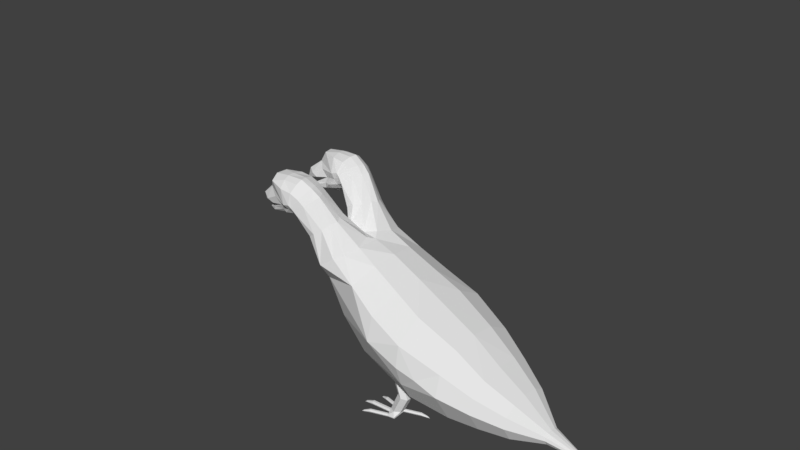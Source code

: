 # Source: pigeon_double_head4.blend  (saved by Blender 2.79.0; exported with 4.5.12 LTS)
import bpy
from mathutils import Matrix  # noqa: F401  (used for matrix-valued properties, if any)

bpy.ops.wm.read_factory_settings(use_empty=True)
scene = bpy.context.scene
scene.name = 'Scene'

# ---- collections
col_collection_1 = bpy.data.collections.new('Collection 1'); scene.collection.children.link(col_collection_1)
col_collection_2 = bpy.data.collections.new('Collection 2'); scene.collection.children.link(col_collection_2)
col_collection_2.hide_render = True
col_collection_2.hide_viewport = True

# ---- materials (node trees are filled in below, after node groups)
mat_material = bpy.data.materials.new('Material')
mat_material.alpha_threshold = 0.0
mat_material.use_transparent_shadow = False
mat_material.roughness = 0.5
mat_material.line_color = (0.0, 0.0, 0.0, 1.0)

# ---- material node trees

# ---- world
world_world = bpy.data.worlds.new('World'); scene.world = world_world
world_world.color = (0.05088, 0.05088, 0.05088)
world_world.use_sun_shadow = False
world_world.sun_shadow_jitter_overblur = 0.0
world_world.cycles.sampling_method = 'MANUAL'

# ---- meshes
me_cube_000 = bpy.data.meshes.new('Cube.000')
me_cube_000.from_pydata([(-3.221, 1.47, 4.347), (-3.175, 1.606, 4.544), (-2.501, 1.704, 4.433), (-2.893, 1.696, 4.772), (-3.334, 1.302, 4.361), (-3.011, 1.669, 4.432), (-2.86, 1.634, 4.366), (-2.708, 1.747, 4.577), (-2.917, 1.569, 4.859), (-3.239, 1.225, 4.217), (-2.923, 1.237, 4.24), (-2.566, 1.288, 4.335), (-3.117, 1.385, 4.187), (-2.922, 1.398, 4.154), (-2.566, 1.491, 4.226), (-2.86, 1.542, 4.196), (-2.812, 1.589, 4.283), (-2.545, 1.606, 4.315), (-2.727, 1.894, 4.958), (-2.259, 1.929, 4.516), (-2.401, 1.85, 5.06), (-2.36, 1.989, 4.876), (-2.188, 1.807, 4.423), (-2.325, 1.569, 4.258), (-2.362, 1.684, 4.289), (-2.028, 1.611, 4.336), (-1.741, 1.369, 3.884), (-2.1, 1.951, 4.556), (-2.026, 1.846, 5.053), (-2.066, 1.972, 4.845), (-2.021, 1.92, 4.499), (-1.775, 1.778, 4.925), (-1.868, 1.919, 4.746), (-2.094, 1.742, 4.353), (-1.729, 1.847, 4.613), (-1.602, 1.697, 4.774), (-1.907, 1.855, 4.377), (-1.314, 1.603, 4.158), (-1.217, 1.449, 4.313), (-1.478, 1.669, 4.029), (-1.289, 1.515, 3.339), (-0.9475, 1.51, 3.589), (-0.7353, 1.389, 3.71), (-1.624, 1.617, 3.933), (-2.17, 1.283, 4.327), (-1.927, 1.183, 4.14), (-3.221, 1.197, 4.493), (-3.175, 1.285, 4.716), (-2.501, 1.139, 4.736), (-2.893, 1.426, 4.917), (-3.011, 1.158, 4.706), (-2.86, 1.122, 4.64), (-2.708, 1.236, 4.852), (-3.176, 1.446, 4.63), (-2.5, 1.421, 4.584), (-3.117, 1.111, 4.334), (-2.922, 1.077, 4.327), (-2.566, 1.084, 4.444), (-2.86, 1.031, 4.47), (-2.812, 1.078, 4.557), (-2.545, 1.095, 4.589), (-2.727, 1.471, 5.185), (-2.259, 1.083, 4.97), (-2.789, 1.702, 5.108), (-2.401, 1.58, 5.204), (-2.36, 1.351, 5.218), (-2.408, 1.729, 5.157), (-2.188, 1.074, 4.816), (-2.325, 1.068, 4.527), (-2.362, 1.03, 4.64), (-2.028, 1.11, 4.604), (-1.741, 0.8674, 4.153), (-2.1, 1.105, 5.01), (-2.026, 1.576, 5.197), (-2.066, 1.334, 5.187), (-1.997, 1.733, 5.166), (-2.021, 1.074, 4.952), (-1.775, 1.508, 5.07), (-1.868, 1.281, 5.088), (-1.727, 1.656, 5.022), (-2.094, 1.051, 4.724), (-1.729, 1.209, 4.955), (-1.602, 1.427, 4.919), (-1.533, 1.575, 4.871), (-1.907, 1.009, 4.831), (-1.314, 0.9654, 4.5), (-1.217, 1.18, 4.457), (-1.136, 1.306, 4.369), (-1.478, 0.8225, 4.483), (-0.7353, 0.7111, 4.073), (-0.6249, 1.055, 3.901), (-1.624, 0.7706, 4.386), (-3.221, -0.1849, 4.762), (-3.175, -0.2119, 5.0), (-2.501, -0.3506, 4.949), (-2.893, -0.1827, 5.244), (-3.334, -0.02971, 4.695), (-3.011, -0.3198, 4.931), (-2.86, -0.3198, 4.857), (-2.708, -0.3198, 5.096), (-2.917, -0.02971, 5.26), (-3.239, -0.02971, 4.532), (-2.923, -0.02971, 4.558), (-2.566, -0.02971, 4.666), (-3.117, -0.1849, 4.581), (-2.922, -0.2119, 4.559), (-2.566, -0.2602, 4.665), (-2.86, -0.3198, 4.664), (-2.812, -0.3198, 4.763), (-2.545, -0.3198, 4.798), (-2.727, -0.2694, 5.501), (-2.259, -0.5097, 5.129), (-2.401, -0.1827, 5.57), (-2.36, -0.3916, 5.474), (-2.188, -0.4459, 4.989), (-2.325, -0.3141, 4.731), (-2.362, -0.4011, 4.813), (-2.028, -0.3141, 4.819), (-1.741, -0.3141, 4.307), (-2.1, -0.5097, 5.174), (-2.026, -0.1827, 5.562), (-2.066, -0.3916, 5.438), (-2.021, -0.5097, 5.109), (-1.775, -0.1827, 5.417), (-1.868, -0.3916, 5.326), (-2.094, -0.4216, 4.897), (-1.729, -0.3916, 5.175), (-1.602, -0.1827, 5.246), (-1.907, -0.5097, 4.971), (-1.314, -0.3916, 4.659), (-1.217, -0.1827, 4.722), (-1.478, -0.5097, 4.576), (-1.289, -0.7001, 3.896), (-0.9475, -0.5782, 4.114), (-1.624, -0.5097, 4.467), (-2.17, -0.02971, 4.656), (-1.927, -0.02971, 4.444), (-3.221, 0.1254, 4.762), (-3.175, 0.1525, 5.0), (-2.501, 0.2911, 4.949), (-2.893, 0.1232, 5.244), (-3.011, 0.2604, 4.931), (-2.86, 0.2604, 4.857), (-2.708, 0.2604, 5.096), (-3.176, -0.02971, 5.0), (-2.5, -0.02971, 4.948), (-3.117, 0.1254, 4.581), (-2.922, 0.1525, 4.559), (-2.566, 0.2008, 4.665), (-2.86, 0.2604, 4.664), (-2.812, 0.2604, 4.763), (-2.545, 0.2604, 4.798), (-2.727, 0.2099, 5.501), (-2.259, 0.4503, 5.129), (-2.789, -0.02971, 5.543), (-2.401, 0.1232, 5.57), (-2.36, 0.3322, 5.474), (-2.408, -0.02971, 5.599), (-2.188, 0.3865, 4.989), (-2.325, 0.2547, 4.731), (-2.362, 0.3416, 4.813), (-2.028, 0.2547, 4.819), (-1.741, 0.2547, 4.307), (-2.1, 0.4503, 5.174), (-2.026, 0.1232, 5.562), (-2.066, 0.3322, 5.438), (-1.997, -0.02971, 5.609), (-2.021, 0.4503, 5.109), (-1.775, 0.1232, 5.417), (-1.868, 0.3322, 5.326), (-1.727, -0.02971, 5.445), (-2.094, 0.3622, 4.897), (-1.729, 0.3322, 5.175), (-1.602, 0.1232, 5.246), (-1.533, -0.02971, 5.274), (-1.907, 0.4503, 4.971), (-1.314, 0.3322, 4.659), (-1.217, 0.1232, 4.722), (-1.136, -0.02971, 4.704), (-1.478, 0.4503, 4.576), (-0.7353, 0.3548, 4.163), (-1.624, 0.4503, 4.467), (-1.374, 0.5545, 4.204), (-1.453, 0.5474, 4.175), (-1.44, 0.5117, 4.033), (-1.395, 0.4776, 3.897), (-0.9728, 0.5279, 4.098), (1.696, -1.393, 2.356), (-1.725, -0.02971, 3.902), (-1.762, 0.2883, 3.14), (-1.311, -0.5028, 3.372), (0.4225, -1.041, 3.392), (0.6063, -0.3086, 3.555), (0.4342, -1.345, 2.879), (-0.8466, -0.745, 2.605), (-0.1495, -0.9945, 2.008), (1.244, -1.216, 3.041), (1.244, -0.4542, 3.249), (1.244, -1.377, 1.995), (1.244, -1.21, 1.454), (2.212, -1.114, 2.552), (2.212, -0.4722, 2.727), (2.212, 0.167, 2.657), (2.212, -1.38, 2.092), (2.212, -1.109, 1.214), (2.925, -0.9903, 2.1), (2.925, -0.5295, 2.226), (2.925, -1.182, 1.77), (2.925, -0.9868, 1.14), (3.606, -0.7842, 1.019), (3.606, -0.9206, 1.46), (3.606, -0.464, 1.78), (3.606, -0.7867, 1.692), (1.244, -1.427, 2.551), (4.319, -0.439, 1.156), (4.319, -0.3338, 1.185), (4.319, -0.4826, 1.08), (4.319, -0.4382, 0.9367), (5.13, -0.3404, 0.8521), (5.13, -0.3141, 0.8593), (5.13, -0.3513, 0.8333), (5.13, -0.3402, 0.7974), (1.696, 1.4, 1.655), (-1.725, 0.9269, 3.662), (1.244, -0.3334, 0.6639), (-0.3479, -0.1774, 1.285), (-1.404, 0.04674, 2.178), (-1.311, 1.095, 2.97), (0.4225, 1.579, 2.734), (0.6063, 1.011, 3.224), (0.6664, 0.372, 3.473), (0.4342, 1.604, 2.139), (-0.8466, 0.9462, 2.18), (-0.1495, 0.884, 1.536), (1.244, 1.567, 2.342), (1.244, 0.9945, 2.885), (1.244, 0.2954, 3.168), (1.244, 1.215, 1.344), (1.244, 0.8123, 0.9459), (2.212, -0.3629, 0.5467), (2.212, 1.246, 1.959), (2.212, 0.7637, 2.417), (2.212, 1.264, 1.428), (2.212, 0.6101, 0.7824), (2.925, -0.3412, 0.6331), (2.925, 0.9242, 1.62), (2.925, 0.5776, 1.948), (2.925, 0.03936, 2.148), (2.925, 0.9367, 1.238), (2.925, 0.4673, 0.7749), (3.606, 0.2317, 0.7641), (3.606, 0.5604, 1.089), (3.606, -0.06682, 1.726), (3.606, 0.309, 1.586), (3.606, 0.5516, 1.356), (3.606, -0.3333, 0.6646), (1.244, 1.522, 1.81), (4.319, -0.2938, 0.8218), (4.319, -0.008008, 1.048), (4.319, -0.08707, 1.123), (4.319, -0.207, 1.167), (4.319, -0.005153, 0.9606), (4.319, -0.1122, 0.8549), (5.13, -0.3069, 0.7694), (5.13, -0.2384, 0.8265), (5.13, -0.2582, 0.8452), (5.13, -0.2853, 0.8557), (5.13, -0.2377, 0.8048), (5.13, -0.2644, 0.7784), (0.8045, -1.09, 1.021), (0.5943, -0.9295, 1.658), (0.9437, -1.017, 0.9701), (0.7358, -0.845, 1.656), (0.9437, -0.8574, 0.93), (0.7358, -0.6852, 1.616), (0.8045, -0.7698, 0.9405), (0.5943, -0.6098, 1.578), (0.6653, -0.8421, 0.9912), (0.4528, -0.6943, 1.58), (0.6653, -1.002, 1.031), (0.4528, -0.8541, 1.62), (0.6005, -1.201, 0.5767), (0.743, -1.119, 0.5632), (0.743, -0.9596, 0.5231), (0.6005, -0.8814, 0.4964), (0.4579, -0.9629, 0.5098), (0.4579, -1.123, 0.55), (0.4107, -1.129, 0.3994), (0.4122, -1.115, 0.3479), (0.4122, -1.063, 0.3348), (0.4107, -1.026, 0.3733), (0.4093, -1.04, 0.4248), (0.4093, -1.092, 0.4378), (-0.1531, -1.135, 0.3757), (-0.1516, -1.121, 0.3242), (-0.1516, -1.069, 0.3111), (-0.1531, -1.031, 0.3496), (-0.1545, -1.046, 0.401), (-0.1545, -1.098, 0.4141), (-0.3474, -1.123, 0.3149), (-0.3358, -1.115, 0.2917), (-0.3358, -1.089, 0.2851), (-0.3474, -1.071, 0.3016), (-0.3591, -1.079, 0.3248), (-0.3591, -1.105, 0.3314), (-0.4208, -1.106, 0.2746), (0.6475, -0.857, 0.3582), (-0.003566, -1.357, 0.4794), (1.25, -1.44, 0.4484), (1.21, -1.404, 0.4826), (1.203, -1.422, 0.4873), (1.191, -1.432, 0.4737), (1.186, -1.423, 0.4554), (1.194, -1.405, 0.4507), (1.206, -1.395, 0.4643), (1.069, -1.323, 0.5269), (1.054, -1.36, 0.5361), (1.045, -1.386, 0.5063), (1.052, -1.376, 0.4672), (1.067, -1.339, 0.458), (1.076, -1.313, 0.4878), (0.6695, -1.163, 0.5059), (0.6543, -1.2, 0.5152), (0.6457, -1.226, 0.4854), (0.6522, -1.216, 0.4463), (0.6675, -1.179, 0.4371), (0.6761, -1.153, 0.4669), (-0.2081, -1.46, 0.3896), (-0.1623, -1.426, 0.4276), (-0.1565, -1.447, 0.4328), (-0.1444, -1.459, 0.4186), (-0.1381, -1.45, 0.3991), (-0.1439, -1.429, 0.3939), (-0.156, -1.417, 0.4081), (0.007913, -1.398, 0.4897), (0.0148, -1.427, 0.458), (0.01021, -1.416, 0.416), (-0.001272, -1.375, 0.4057), (-0.008159, -1.345, 0.4374), (0.4532, -1.276, 0.4797), (0.4601, -1.305, 0.448), (0.4555, -1.294, 0.4059), (0.444, -1.253, 0.3956), (0.4371, -1.223, 0.4274), (0.4418, -1.233, 0.4674), (-0.003566, -0.8021, 0.3401), (-0.2081, -0.7535, 0.2122), (-0.1623, -0.7658, 0.2618), (-0.1565, -0.745, 0.2566), (-0.1444, -0.7411, 0.2383), (-0.1381, -0.758, 0.2253), (-0.1439, -0.7788, 0.2305), (-0.156, -0.7827, 0.2488), (0.007913, -0.7611, 0.3298), (0.0148, -0.7501, 0.2879), (0.01021, -0.7802, 0.2563), (-0.001272, -0.8212, 0.2666), (-0.008159, -0.8321, 0.3085), (0.4532, -0.8734, 0.3786), (0.4601, -0.8624, 0.3367), (0.4555, -0.8925, 0.3052), (0.444, -0.9335, 0.3155), (0.4371, -0.9445, 0.3573), (0.4418, -0.917, 0.3881), (0.6451, -0.887, 0.3296), (0.8045, 0.1892, 0.6997), (0.5943, 0.3492, 1.337), (0.9437, 0.2615, 0.649), (0.7358, 0.4337, 1.335), (0.9437, 0.4213, 0.6089), (0.7358, 0.5936, 1.295), (0.8045, 0.5089, 0.6194), (0.5943, 0.669, 1.257), (0.6653, 0.4367, 0.6701), (0.4528, 0.5845, 1.259), (0.6653, 0.2768, 0.7102), (0.4528, 0.4246, 1.299), (0.6005, 0.07768, 0.2556), (0.743, 0.1593, 0.2421), (0.743, 0.3191, 0.202), (0.6005, 0.3974, 0.1753), (0.4579, 0.3158, 0.1887), (0.4579, 0.1559, 0.2289), (0.4107, 0.1493, 0.07823), (0.4122, 0.164, 0.02675), (0.4122, 0.2159, 0.01371), (0.4107, 0.2532, 0.05215), (0.4093, 0.2385, 0.1036), (0.4093, 0.1866, 0.1167), (-0.1531, 0.1434, 0.05452), (-0.1516, 0.1581, 0.003045), (-0.1516, 0.21, -0.009998), (-0.1531, 0.2473, 0.02844), (-0.1545, 0.2326, 0.07992), (-0.1545, 0.1806, 0.09296), (-0.3474, 0.1553, -0.00627), (-0.3358, 0.1635, -0.02942), (-0.3358, 0.1899, -0.03604), (-0.3474, 0.208, -0.01951), (-0.3591, 0.1998, 0.00364), (-0.3591, 0.1735, 0.01026), (-0.4208, 0.1732, -0.04652), (0.6475, 0.4217, 0.03712), (-0.003566, -0.07822, 0.1583), (1.25, -0.1614, 0.1272), (1.21, -0.1248, 0.1615), (1.203, -0.1435, 0.1661), (1.191, -0.1534, 0.1525), (1.186, -0.1446, 0.1342), (1.194, -0.126, 0.1295), (1.206, -0.116, 0.1432), (1.069, -0.04411, 0.2057), (1.054, -0.08092, 0.215), (1.045, -0.1075, 0.1852), (1.052, -0.09736, 0.1461), (1.067, -0.06055, 0.1369), (1.076, -0.03392, 0.1667), (0.6695, 0.1158, 0.1848), (0.6543, 0.07895, 0.1941), (0.6457, 0.05233, 0.1643), (0.6522, 0.06251, 0.1252), (0.6675, 0.09932, 0.116), (0.6761, 0.126, 0.1458), (-0.2081, -0.1814, 0.06852), (-0.1623, -0.1472, 0.1064), (-0.1565, -0.168, 0.1117), (-0.1444, -0.1801, 0.09744), (-0.1381, -0.1713, 0.07798), (-0.1439, -0.1505, 0.07275), (-0.156, -0.1384, 0.08698), (0.007913, -0.1192, 0.1686), (0.0148, -0.1487, 0.1369), (0.01021, -0.1371, 0.09484), (-0.001272, -0.09609, 0.08454), (-0.008159, -0.06665, 0.1163), (0.4532, 0.00285, 0.1585), (0.4601, -0.0266, 0.1268), (0.4555, -0.01503, 0.0848), (0.444, 0.026, 0.0745), (0.4371, 0.05545, 0.1062), (0.4418, 0.04576, 0.1463), (-0.003566, 0.4767, 0.01893), (-0.2081, 0.5252, -0.1089), (-0.1623, 0.5129, -0.05934), (-0.1565, 0.5338, -0.06457), (-0.1444, 0.5377, -0.08281), (-0.1381, 0.5208, -0.09583), (-0.1439, 0.4999, -0.0906), (-0.156, 0.496, -0.07236), (0.007913, 0.5177, 0.008629), (0.0148, 0.5286, -0.03324), (0.01021, 0.4986, -0.06481), (-0.001272, 0.4576, -0.0545), (-0.008159, 0.4466, -0.01264), (0.4532, 0.4053, 0.05747), (0.4601, 0.4163, 0.0156), (0.4555, 0.3862, -0.01597), (0.444, 0.3452, -0.005665), (0.4371, 0.3343, 0.0362), (0.4418, 0.3617, 0.06694), (0.6451, 0.3918, 0.008494), (-0.2821, -0.7932, 3.764), (-0.1188, -0.1419, 3.909), (-0.2821, 1.536, 3.179), (-0.1188, 1.031, 3.614), (-0.06538, 0.4632, 3.836), (-0.7353, -0.4142, 4.163), (-0.6249, -0.02971, 4.173), (-0.6231, 0.5145, 4.04)], [], [(4, 0, 1, 53), (4, 54, 2, 6, 0), (1, 3, 8, 53), (1, 0, 5), (3, 1, 5), (5, 0, 6), (5, 7, 3), (6, 7, 5), (2, 7, 6), (9, 10, 13, 12), (9, 12, 16, 2, 54), (13, 10, 11, 14), (13, 15, 12), (14, 15, 13), (15, 16, 12), (15, 14, 17), (16, 15, 17), (2, 16, 17), (3, 7, 19, 18), (8, 3, 18, 63), (63, 18, 20, 66), (20, 18, 21), (18, 19, 21), (7, 2, 19), (14, 23, 24, 17), (17, 24, 22, 2), (21, 19, 27, 29), (66, 20, 28, 75), (20, 21, 29, 28), (29, 27, 30, 32), (75, 28, 31, 79), (28, 29, 32, 31), (19, 2, 22), (27, 19, 22), (30, 27, 22), (24, 33, 22), (24, 23, 33), (25, 33, 23), (22, 33, 30), (32, 30, 34), (35, 31, 32, 34), (79, 31, 35, 83), (33, 36, 30), (34, 30, 36), (34, 36, 39, 37), (83, 35, 38, 87), (35, 34, 37, 38), (38, 37, 41, 42), (87, 38, 42, 90), (37, 39, 40, 41), (39, 36, 43), (33, 25, 36), (26, 36, 25), (36, 26, 43), (11, 44, 14), (14, 44, 23), (25, 23, 44), (44, 45, 25), (25, 45, 26), (45, 223, 26), (40, 39, 43), (43, 26, 40), (26, 223, 40), (4, 53, 47, 46), (4, 46, 51, 48, 54), (47, 53, 8, 49), (47, 50, 46), (49, 50, 47), (50, 51, 46), (50, 49, 52), (51, 50, 52), (48, 51, 52), (9, 55, 56, 10), (9, 54, 48, 59, 55), (56, 57, 11, 10), (56, 55, 58), (57, 56, 58), (58, 55, 59), (58, 60, 57), (59, 60, 58), (48, 60, 59), (49, 61, 62, 52), (8, 63, 61, 49), (63, 66, 64, 61), (64, 65, 61), (61, 65, 62), (52, 62, 48), (57, 60, 69, 68), (60, 48, 67, 69), (65, 74, 72, 62), (66, 75, 73, 64), (64, 73, 74, 65), (74, 78, 76, 72), (75, 79, 77, 73), (73, 77, 78, 74), (62, 67, 48), (72, 67, 62), (76, 67, 72), (69, 67, 80), (69, 80, 68), (70, 68, 80), (67, 76, 80), (78, 81, 76), (82, 81, 78, 77), (79, 83, 82, 77), (80, 76, 84), (81, 84, 76), (81, 85, 88, 84), (83, 87, 86, 82), (82, 86, 85, 81), (86, 89, 186, 85), (87, 90, 89, 86), (85, 186, 182, 88), (88, 91, 84), (80, 84, 70), (71, 70, 84), (84, 91, 71), (11, 57, 44), (57, 68, 44), (70, 44, 68), (44, 70, 45), (70, 71, 45), (45, 71, 223), (91, 183, 184, 71), (71, 184, 185, 223), (96, 92, 93, 144), (96, 145, 94, 98, 92), (93, 95, 100, 144), (93, 92, 97), (95, 93, 97), (97, 92, 98), (97, 99, 95), (98, 99, 97), (94, 99, 98), (101, 102, 105, 104), (101, 104, 108, 94, 145), (105, 102, 103, 106), (105, 107, 104), (106, 107, 105), (107, 108, 104), (107, 106, 109), (108, 107, 109), (94, 108, 109), (95, 99, 111, 110), (100, 95, 110, 154), (154, 110, 112, 157), (112, 110, 113), (110, 111, 113), (99, 94, 111), (106, 115, 116, 109), (109, 116, 114, 94), (113, 111, 119, 121), (157, 112, 120, 166), (112, 113, 121, 120), (121, 119, 122, 124), (166, 120, 123, 170), (120, 121, 124, 123), (111, 94, 114), (119, 111, 114), (122, 119, 114), (116, 125, 114), (116, 115, 125), (117, 125, 115), (114, 125, 122), (124, 122, 126), (127, 123, 124, 126), (170, 123, 127, 174), (125, 128, 122), (126, 122, 128), (126, 128, 131, 129), (174, 127, 130, 178), (127, 126, 129, 130), (130, 129, 133, 466), (178, 130, 466, 467), (129, 131, 132, 133), (131, 128, 134), (125, 117, 128), (118, 128, 117), (128, 118, 134), (103, 135, 106), (106, 135, 115), (117, 115, 135), (135, 136, 117), (117, 136, 118), (136, 188, 118), (132, 131, 134), (134, 118, 132), (118, 188, 132), (96, 144, 138, 137), (96, 137, 142, 139, 145), (138, 144, 100, 140), (138, 141, 137), (140, 141, 138), (141, 142, 137), (141, 140, 143), (142, 141, 143), (139, 142, 143), (101, 146, 147, 102), (101, 145, 139, 150, 146), (147, 148, 103, 102), (147, 146, 149), (148, 147, 149), (149, 146, 150), (149, 151, 148), (150, 151, 149), (139, 151, 150), (140, 152, 153, 143), (100, 154, 152, 140), (154, 157, 155, 152), (155, 156, 152), (152, 156, 153), (143, 153, 139), (148, 151, 160, 159), (151, 139, 158, 160), (156, 165, 163, 153), (157, 166, 164, 155), (155, 164, 165, 156), (165, 169, 167, 163), (166, 170, 168, 164), (164, 168, 169, 165), (153, 158, 139), (163, 158, 153), (167, 158, 163), (160, 158, 171), (160, 171, 159), (161, 159, 171), (158, 167, 171), (169, 172, 167), (173, 172, 169, 168), (170, 174, 173, 168), (171, 167, 175), (172, 175, 167), (172, 176, 179, 175), (174, 178, 177, 173), (173, 177, 176, 172), (177, 180, 186, 176), (178, 467, 180, 177), (176, 186, 182, 179), (179, 181, 175), (171, 175, 161), (162, 161, 175), (175, 181, 162), (103, 148, 135), (148, 159, 135), (161, 135, 159), (135, 161, 136), (161, 162, 136), (136, 162, 188), (181, 183, 184, 162), (162, 184, 185, 188), (182, 183, 91, 88), (182, 183, 181, 179), (189, 188, 185), (189, 190, 188), (189, 226, 190), (226, 194, 190), (193, 190, 194), (226, 225, 194), (194, 195, 193), (225, 195, 194), (191, 193, 196), (192, 191, 196, 197), (225, 224, 199, 195), (230, 192, 197, 236), (195, 198, 193), (198, 199, 203), (197, 196, 200, 201), (224, 239, 204, 199), (236, 197, 201, 202), (203, 204, 208, 207), (200, 203, 207, 205), (201, 200, 205, 206), (239, 244, 208, 204), (202, 201, 206, 247), (205, 207, 210, 212), (244, 255, 209, 208), (206, 205, 212, 211), (247, 206, 211, 252), (207, 208, 209, 210), (198, 195, 199), (203, 199, 204), (213, 193, 198), (196, 193, 213), (200, 196, 187), (198, 203, 187), (200, 187, 203), (196, 213, 187), (198, 187, 213), (212, 210, 216, 214), (255, 257, 217, 209), (211, 212, 214, 215), (210, 209, 217, 216), (252, 211, 215, 260), (257, 263, 221, 217), (214, 216, 220, 218), (260, 215, 219, 266), (216, 217, 221, 220), (215, 214, 218, 219), (221, 263, 266, 219, 218, 220), (189, 185, 223), (189, 223, 227), (189, 227, 226), (226, 227, 232), (231, 232, 227), (226, 232, 225), (232, 231, 233), (225, 232, 233), (228, 234, 231), (229, 235, 234, 228), (225, 233, 238, 224), (230, 236, 235, 229), (233, 231, 237), (237, 242, 238), (235, 241, 240, 234), (224, 238, 243, 239), (236, 202, 241, 235), (242, 248, 249, 243), (240, 245, 248, 242), (241, 246, 245, 240), (239, 243, 249, 244), (202, 247, 246, 241), (245, 254, 251, 248), (244, 249, 250, 255), (246, 253, 254, 245), (247, 252, 253, 246), (248, 251, 250, 249), (237, 238, 233), (242, 243, 238), (256, 237, 231), (234, 256, 231), (240, 222, 234), (237, 222, 242), (240, 242, 222), (234, 222, 256), (237, 256, 222), (254, 258, 261, 251), (255, 250, 262, 257), (253, 259, 258, 254), (251, 261, 262, 250), (252, 260, 259, 253), (257, 262, 268, 263), (258, 264, 267, 261), (260, 266, 265, 259), (261, 267, 268, 262), (259, 265, 264, 258), (268, 267, 264, 265, 266, 263), (269, 271, 272, 270), (271, 273, 274, 272), (273, 275, 276, 274), (275, 277, 278, 276), (272, 274, 276, 278, 280, 270), (277, 279, 280, 278), (279, 269, 270, 280), (273, 283, 284, 275), (281, 282, 283, 284, 285, 286), (279, 286, 281, 269), (275, 284, 285, 277), (271, 282, 283, 273), (277, 285, 286, 279), (269, 281, 282, 271), (287, 292, 291, 290, 289, 288), (297, 303, 304, 298), (291, 297, 298, 292), (289, 295, 296, 290), (287, 293, 294, 288), (292, 298, 293, 287), (290, 296, 297, 291), (288, 294, 295, 289), (302, 305, 303), (295, 301, 302, 296), (293, 299, 300, 294), (298, 304, 299, 293), (296, 302, 303, 297), (294, 300, 301, 295), (300, 305, 301), (303, 305, 304), (301, 305, 302), (299, 305, 300), (304, 305, 299), (352, 346, 351), (357, 352, 351, 356), (285, 290, 291), (320, 314, 313, 319), (310, 308, 309), (314, 308, 313), (312, 308, 311), (309, 308, 314), (321, 315, 320, 326), (317, 311, 310, 316), (313, 308, 312), (315, 309, 314, 320), (319, 313, 312, 318), (324, 318, 317, 323), (325, 319, 318, 324), (326, 320, 319, 325), (323, 317, 316, 322), (318, 312, 311, 317), (311, 308, 310), (316, 310, 309, 315), (338, 337, 332, 333), (329, 328, 327), (333, 332, 327), (322, 316, 315, 321), (350, 346, 349), (331, 330, 327), (328, 333, 327), (343, 342, 337, 338), (335, 334, 329, 330), (332, 331, 327), (307, 338, 333, 328), (337, 336, 331, 332), (334, 307, 328, 329), (342, 341, 336, 337), (341, 340, 335, 336), (340, 339, 334, 335), (336, 335, 330, 331), (330, 329, 327), (339, 344, 307, 334), (343, 338, 307, 344), (348, 346, 347), (283, 282, 306), (286, 285, 291), (286, 291, 292), (292, 287, 286), (344, 286, 343), (343, 286, 287), (347, 346, 352), (362, 357, 356, 361), (354, 349, 348, 353), (351, 346, 350), (345, 347, 352, 357), (356, 351, 350, 355), (353, 348, 347, 345), (361, 356, 355, 360), (360, 355, 354, 359), (359, 354, 353, 358), (355, 350, 349, 354), (349, 346, 348), (358, 353, 345, 363), (362, 363, 345, 357), (285, 362, 290), (362, 285, 363), (358, 363, 284), (363, 285, 284), (286, 344, 281), (344, 339, 281), (358, 284, 359), (339, 340, 281), (340, 341, 281), (306, 284, 283), (284, 306, 359), (306, 360, 359), (343, 287, 342), (322, 321, 281), (321, 282, 281), (306, 282, 321), (321, 326, 306), (322, 281, 323), (281, 341, 323), (360, 306, 364), (306, 326, 364), (325, 364, 326), (323, 341, 324), (341, 342, 324), (287, 324, 342), (287, 288, 324), (324, 288, 325), (288, 289, 325), (362, 361, 290), (290, 361, 289), (325, 289, 361), (360, 364, 361), (364, 325, 361), (365, 367, 368, 366), (367, 369, 370, 368), (369, 371, 372, 370), (371, 373, 374, 372), (368, 370, 372, 374, 376, 366), (373, 375, 376, 374), (375, 365, 366, 376), (369, 379, 380, 371), (377, 378, 379, 380, 381, 382), (375, 382, 377, 365), (371, 380, 381, 373), (367, 378, 379, 369), (373, 381, 382, 375), (365, 377, 378, 367), (383, 388, 387, 386, 385, 384), (393, 399, 400, 394), (387, 393, 394, 388), (385, 391, 392, 386), (383, 389, 390, 384), (388, 394, 389, 383), (386, 392, 393, 387), (384, 390, 391, 385), (398, 401, 399), (391, 397, 398, 392), (389, 395, 396, 390), (394, 400, 395, 389), (392, 398, 399, 393), (390, 396, 397, 391), (396, 401, 397), (399, 401, 400), (397, 401, 398), (395, 401, 396), (400, 401, 395), (448, 442, 447), (453, 448, 447, 452), (381, 386, 387), (416, 410, 409, 415), (406, 404, 405), (410, 404, 409), (408, 404, 407), (405, 404, 410), (417, 411, 416, 422), (413, 407, 406, 412), (409, 404, 408), (411, 405, 410, 416), (415, 409, 408, 414), (420, 414, 413, 419), (421, 415, 414, 420), (422, 416, 415, 421), (419, 413, 412, 418), (414, 408, 407, 413), (407, 404, 406), (412, 406, 405, 411), (434, 433, 428, 429), (425, 424, 423), (429, 428, 423), (418, 412, 411, 417), (446, 442, 445), (427, 426, 423), (424, 429, 423), (439, 438, 433, 434), (431, 430, 425, 426), (428, 427, 423), (403, 434, 429, 424), (433, 432, 427, 428), (430, 403, 424, 425), (438, 437, 432, 433), (437, 436, 431, 432), (436, 435, 430, 431), (432, 431, 426, 427), (426, 425, 423), (435, 440, 403, 430), (439, 434, 403, 440), (444, 442, 443), (379, 378, 402), (382, 381, 387), (382, 387, 388), (388, 383, 382), (440, 382, 439), (439, 382, 383), (443, 442, 448), (458, 453, 452, 457), (450, 445, 444, 449), (447, 442, 446), (441, 443, 448, 453), (452, 447, 446, 451), (449, 444, 443, 441), (457, 452, 451, 456), (456, 451, 450, 455), (455, 450, 449, 454), (451, 446, 445, 450), (445, 442, 444), (454, 449, 441, 459), (458, 459, 441, 453), (381, 458, 386), (458, 381, 459), (454, 459, 380), (459, 381, 380), (382, 440, 377), (440, 435, 377), (454, 380, 455), (435, 436, 377), (436, 437, 377), (402, 380, 379), (380, 402, 455), (402, 456, 455), (439, 383, 438), (418, 417, 377), (417, 378, 377), (402, 378, 417), (417, 422, 402), (418, 377, 419), (377, 437, 419), (456, 402, 460), (402, 422, 460), (421, 460, 422), (419, 437, 420), (437, 438, 420), (383, 420, 438), (383, 384, 420), (420, 384, 421), (384, 385, 421), (458, 457, 386), (386, 457, 385), (421, 385, 457), (456, 460, 457), (460, 421, 457), (192, 230, 465, 462), (229, 228, 463, 464), (191, 192, 462, 461), (230, 229, 464, 465), (462, 465, 468, 467), (464, 463, 42, 90), (465, 464, 90, 468), (461, 462, 467, 466), (180, 467, 468), (90, 89, 468), (186, 468, 89), (180, 468, 186), (231, 463, 228), (191, 461, 193), (193, 461, 190), (231, 227, 463), (461, 466, 133), (133, 132, 461), (190, 461, 132), (223, 40, 227), (132, 188, 190), (42, 41, 463), (41, 40, 463), (40, 227, 463)])
me_cube_000.materials.append(mat_material)
me_cube_000.use_remesh_preserve_volume = False
me_cube_000.use_remesh_preserve_attributes = False
me_cube_000.use_mirror_vertex_groups = False
me_cube_000.update()
me_cube_001 = bpy.data.meshes.new('Cube.001')
me_cube_001.from_pydata([(-3.221, 0.2478, 4.653), (-3.175, 0.3841, 4.851), (-2.501, 0.4822, 4.74), (-2.893, 0.4734, 5.079), (-3.334, 0.07958, 4.668), (-3.011, 0.4468, 4.739), (-2.86, 0.4114, 4.673), (-2.708, 0.5247, 4.884), (-2.917, 0.3464, 5.166), (-3.239, 0.002381, 4.524), (-2.923, 0.0146, 4.547), (-2.566, 0.06552, 4.642), (-3.117, 0.1624, 4.494), (-2.922, 0.1755, 4.461), (-2.566, 0.2685, 4.533), (-2.86, 0.3203, 4.503), (-2.812, 0.367, 4.59), (-2.545, 0.3838, 4.622), (-2.727, 0.6715, 5.265), (-2.259, 0.7073, 4.823), (-2.401, 0.6277, 5.367), (-2.36, 0.7664, 5.183), (-2.188, 0.5851, 4.73), (-2.325, 0.3472, 4.565), (-2.362, 0.4622, 4.596), (-2.028, 0.3887, 4.643), (-1.741, 0.1465, 4.191), (-2.1, 0.7289, 4.863), (-2.026, 0.6239, 5.36), (-2.066, 0.7495, 5.152), (-2.021, 0.698, 4.806), (-1.775, 0.5554, 5.232), (-1.868, 0.6966, 5.053), (-2.094, 0.52, 4.66), (-1.729, 0.6252, 4.92), (-1.602, 0.4747, 5.081), (-1.907, 0.6329, 4.684), (-1.314, 0.3811, 4.465), (-1.217, 0.2271, 4.62), (-1.478, 0.4464, 4.336), (-1.289, 0.2926, 3.646), (-0.9475, 0.2882, 3.896), (-0.7353, 0.1667, 4.017), (-1.624, 0.3946, 4.24), (-2.17, 0.06115, 4.634), (-1.927, -0.03912, 4.447), (-3.221, -0.02566, 4.8), (-3.175, 0.063, 5.023), (-2.501, -0.08339, 5.043), (-2.893, 0.2038, 5.223), (-3.011, -0.06464, 5.013), (-2.86, -0.09995, 4.947), (-2.708, 0.01333, 5.158), (-3.176, 0.2236, 4.937), (-2.5, 0.1991, 4.891), (-3.117, -0.1111, 4.641), (-2.922, -0.1456, 4.633), (-2.566, -0.1378, 4.75), (-2.86, -0.1911, 4.777), (-2.812, -0.1444, 4.864), (-2.545, -0.1276, 4.896), (-2.727, 0.2491, 5.491), (-2.259, -0.1389, 5.277), (-2.789, 0.4799, 5.415), (-2.401, 0.3581, 5.511), (-2.36, 0.1285, 5.525), (-2.408, 0.5064, 5.464), (-2.188, -0.1485, 5.123), (-2.325, -0.1541, 4.834), (-2.362, -0.1924, 4.947), (-2.028, -0.1127, 4.911), (-1.741, -0.3548, 4.46), (-1.725, -0.2952, 3.969), (-2.1, -0.1172, 5.317), (-2.026, 0.3542, 5.504), (-2.066, 0.1116, 5.494), (-1.997, 0.5111, 5.473), (-2.021, -0.1481, 5.259), (-1.775, 0.2858, 5.376), (-1.868, 0.05874, 5.395), (-1.727, 0.4337, 5.329), (-2.094, -0.1708, 5.031), (-1.729, -0.01274, 5.262), (-1.602, 0.2051, 5.226), (-1.533, 0.353, 5.178), (-1.907, -0.2133, 5.138), (-1.314, -0.2568, 4.807), (-1.217, -0.0425, 4.764), (-1.136, 0.08359, 4.676), (-1.478, -0.3997, 4.79), (-1.289, -0.8892, 4.28), (-0.9475, -0.6787, 4.414), (-0.7353, -0.5111, 4.38), (-0.6249, -0.1671, 4.208), (-1.624, -0.4516, 4.693)], [], [(4, 0, 1, 53), (4, 54, 2, 6, 0), (1, 3, 8, 53), (1, 0, 5), (3, 1, 5), (5, 0, 6), (5, 7, 3), (6, 7, 5), (2, 7, 6), (9, 10, 13, 12), (9, 12, 16, 2, 54), (13, 10, 11, 14), (13, 15, 12), (14, 15, 13), (15, 16, 12), (15, 14, 17), (16, 15, 17), (2, 16, 17), (3, 7, 19, 18), (8, 3, 18, 63), (63, 18, 20, 66), (20, 18, 21), (18, 19, 21), (7, 2, 19), (14, 23, 24, 17), (17, 24, 22, 2), (21, 19, 27, 29), (66, 20, 28, 76), (20, 21, 29, 28), (29, 27, 30, 32), (76, 28, 31, 80), (28, 29, 32, 31), (19, 2, 22), (27, 19, 22), (30, 27, 22), (24, 33, 22), (24, 23, 33), (25, 33, 23), (22, 33, 30), (32, 30, 34), (35, 31, 32, 34), (80, 31, 35, 84), (33, 36, 30), (34, 30, 36), (34, 36, 39, 37), (84, 35, 38, 88), (35, 34, 37, 38), (38, 37, 41, 42), (88, 38, 42, 93), (37, 39, 40, 41), (39, 36, 43), (33, 25, 36), (26, 36, 25), (36, 26, 43), (11, 44, 14), (14, 44, 23), (25, 23, 44), (44, 45, 25), (25, 45, 26), (45, 72, 26), (40, 39, 43), (43, 26, 40), (26, 72, 40), (4, 53, 47, 46), (4, 46, 51, 48, 54), (47, 53, 8, 49), (47, 50, 46), (49, 50, 47), (50, 51, 46), (50, 49, 52), (51, 50, 52), (48, 51, 52), (9, 55, 56, 10), (9, 54, 48, 59, 55), (56, 57, 11, 10), (56, 55, 58), (57, 56, 58), (58, 55, 59), (58, 60, 57), (59, 60, 58), (48, 60, 59), (49, 61, 62, 52), (8, 63, 61, 49), (63, 66, 64, 61), (64, 65, 61), (61, 65, 62), (52, 62, 48), (57, 60, 69, 68), (60, 48, 67, 69), (65, 75, 73, 62), (66, 76, 74, 64), (64, 74, 75, 65), (75, 79, 77, 73), (76, 80, 78, 74), (74, 78, 79, 75), (62, 67, 48), (73, 67, 62), (77, 67, 73), (69, 67, 81), (69, 81, 68), (70, 68, 81), (67, 77, 81), (79, 82, 77), (83, 82, 79, 78), (80, 84, 83, 78), (81, 77, 85), (82, 85, 77), (82, 86, 89, 85), (84, 88, 87, 83), (83, 87, 86, 82), (87, 92, 91, 86), (88, 93, 92, 87), (86, 91, 90, 89), (89, 94, 85), (81, 85, 70), (71, 70, 85), (85, 94, 71), (11, 57, 44), (57, 68, 44), (70, 44, 68), (44, 70, 45), (70, 71, 45), (45, 71, 72), (90, 94, 89), (94, 90, 71), (71, 90, 72)])
me_cube_001.materials.append(mat_material)
me_cube_001.use_remesh_preserve_volume = False
me_cube_001.use_remesh_preserve_attributes = False
me_cube_001.use_mirror_vertex_groups = False
me_cube_001.update()

# ---- objects
ob_cube_000 = bpy.data.objects.new('Cube.000', me_cube_000)
ob_cube_002 = bpy.data.objects.new('Cube.002', me_cube_001)

# ---- transforms, parenting, visibility, modifiers, constraints
ob_cube_000.location = (1.473, 0.5157, -4.288)
ob_cube_000.rotation_euler = (-0.246, -2.904e-08, 3.59e-09)
ob_cube_000.scale = (1.0, -1.0, 1.0)
ob_cube_000.lock_rotations_4d = False
ob_cube_000.empty_display_type = 'ARROWS'
ob_cube_000.lineart.crease_threshold = 0.0
ob_cube_002.location = (1.473, -0.7444, -4.288)
ob_cube_002.rotation_euler = (-0.246, -2.904e-08, 3.59e-09)
ob_cube_002.scale = (1.0, -1.0, 1.0)
ob_cube_002.lock_rotations_4d = False
ob_cube_002.empty_display_type = 'ARROWS'
ob_cube_002.lineart.crease_threshold = 0.0

# ---- collection membership
col_collection_1.objects.link(ob_cube_000)
col_collection_2.objects.link(ob_cube_002)

# ---- scene / render settings (as saved in the file)
scene.frame_start = 1; scene.frame_end = 250; scene.frame_set(1)
scene.render.engine = 'BLENDER_EEVEE_NEXT'
scene.render.resolution_percentage = 50
scene.render.dither_intensity = 0.0
scene.cycles.use_denoising = False
scene.cycles.samples = 128
scene.cycles.sampling_pattern = 'TABULATED_SOBOL'
scene.cycles.use_adaptive_sampling = False
scene.cycles.use_light_tree = False
scene.cycles.blur_glossy = 0.0
scene.cycles.sample_clamp_indirect = 0.0
scene.view_settings.view_transform = 'Standard'
bpy.context.view_layer.update()

# ---- added for rendering (the .blend has no active camera and no usable light): camera, sun
cam_auto = bpy.data.cameras.new('AutoCamera')
cam_auto.lens = 50.0
cam_auto.sensor_width = 36.0
cam_auto.clip_end = 1000.0
ob_auto_camera = bpy.data.objects.new('AutoCamera', cam_auto)
scene.collection.objects.link(ob_auto_camera)
ob_auto_camera.location = (15.5672, -15.7901, 11.5341)
ob_auto_camera.rotation_euler = (1.09748, -7.21219e-08, 0.694738)
scene.camera = ob_auto_camera
light_auto_sun = bpy.data.lights.new('AutoSun', 'SUN')
light_auto_sun.energy = 3.0
light_auto_sun.angle = 0.0523599
ob_auto_sun = bpy.data.objects.new('AutoSun', light_auto_sun)
scene.collection.objects.link(ob_auto_sun)
ob_auto_sun.rotation_euler = (0.872665, 0.174533, 0.523599)
bpy.context.view_layer.update()
